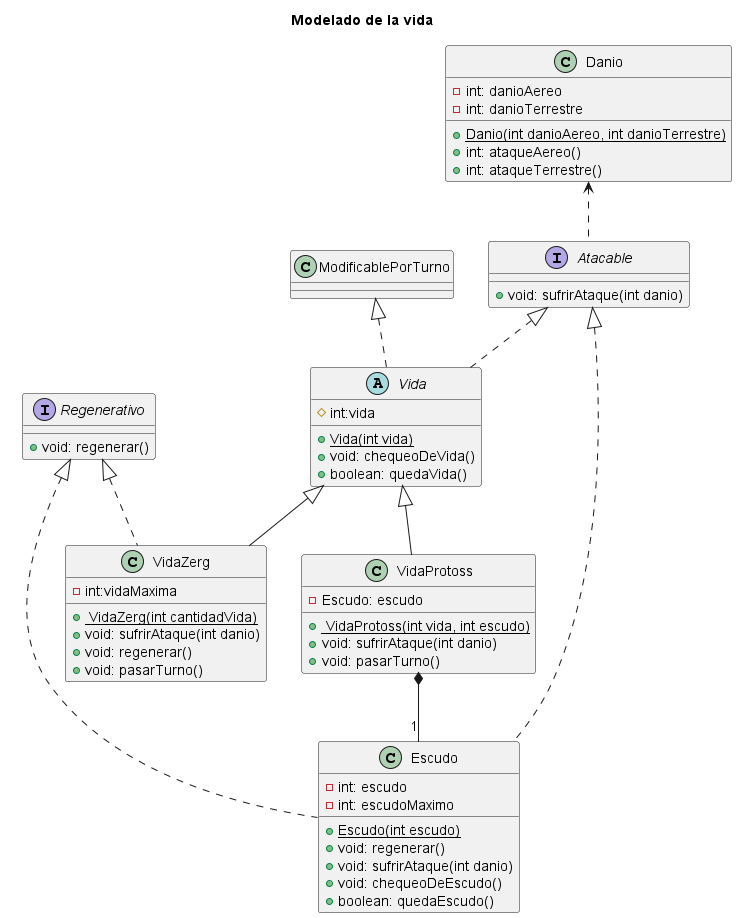

The diagram above was rendered by PlantUML. Its source (embedded in the PNG):
@startuml
'https://plantuml.com/class-diagram
title Modelado de la vida
abstract class Vida{
#int:vida

+<u>Vida(int vida)
+void: chequeoDeVida()
+boolean: quedaVida()
}
class VidaZerg{
-int:vidaMaxima

+<u> VidaZerg(int cantidadVida)
+ void: sufrirAtaque(int danio)
+ void: regenerar()
+ void: pasarTurno()
}

class VidaProtoss{
-Escudo: escudo

+<u> VidaProtoss(int vida, int escudo)
+ void: sufrirAtaque(int danio)
+ void: pasarTurno()

}

interface Regenerativo{
+void: regenerar()
}

interface Atacable {
+void: sufrirAtaque(int danio)
}

class Escudo{
-int: escudo
-int: escudoMaximo

+<u>Escudo(int escudo)
+ void: regenerar()
+ void: sufrirAtaque(int danio)
+ void: chequeoDeEscudo()
+ boolean: quedaEscudo()
}

class Danio{
-int: danioAereo
-int: danioTerrestre

+<u>Danio(int danioAereo, int danioTerrestre)
+int: ataqueAereo()
+int: ataqueTerrestre()
}

VidaProtoss *-- "1"Escudo
Regenerativo <|.. Escudo
Atacable <|.. Escudo

Danio <.. Atacable
Vida <|-- VidaProtoss
Vida <|-- VidaZerg
Regenerativo <|.. VidaZerg
Atacable <|.. Vida
ModificablePorTurno <|.. Vida

@enduml